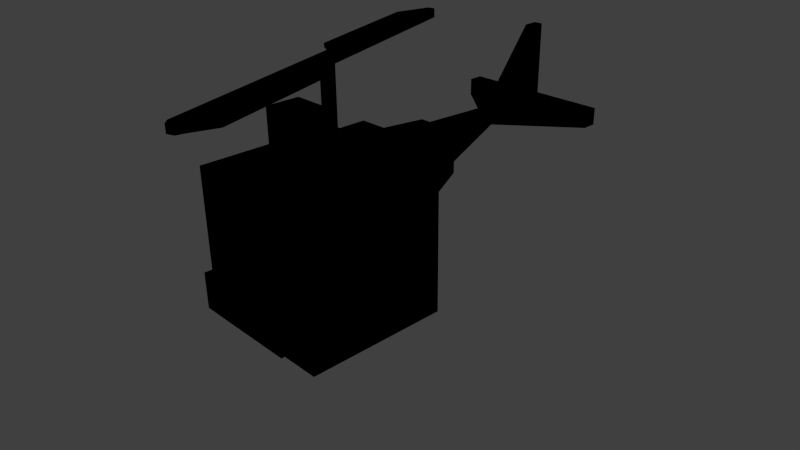 # Source: heliboxcat.blend  (saved by Blender 2.72.0; exported with 4.5.12 LTS)
import bpy
from mathutils import Matrix  # noqa: F401  (used for matrix-valued properties, if any)

bpy.ops.wm.read_factory_settings(use_empty=True)
scene = bpy.context.scene
scene.name = 'Scene'

# ---- collections
col_collection_1 = bpy.data.collections.new('Collection 1'); scene.collection.children.link(col_collection_1)

# ---- materials (node trees are filled in below, after node groups)
mat_material_002 = bpy.data.materials.new('Material.002')
mat_material_002.alpha_threshold = 0.0
mat_material_002.use_transparent_shadow = False
mat_material_002.roughness = 0.5
mat_material_004 = bpy.data.materials.new('Material.004')
mat_material_004.alpha_threshold = 0.0
mat_material_004.use_transparent_shadow = False
mat_material_004.roughness = 0.5

# ---- material node trees
mat_material_002.use_nodes = True; mat_material_002.node_tree.nodes.clear()
_N = mat_material_002.node_tree.nodes; _L = mat_material_002.node_tree.links
n0 = _N.new('NodeUndefined'); n0.name = 'Output'; n0.location = (300, 300)
n0.inputs[1].default_value = 1.0
n1 = _N.new('NodeUndefined'); n1.name = 'Material'; n1.location = (10, 300)
n1.inputs[1].default_value = (1.0, 1.0, 1.0, 1.0)
n1.inputs[2].default_value = 0.8
n1.inputs[3].default_value = (0.0, 0.0, 0.0)
n2 = _N.new('NodeUndefined'); n2.name = 'Texture'; n2.location = (-194, 225)
n2.inputs[0].default_value = (0.0, 0.0, 0.0)
_L.new(n1.outputs[0], n0.inputs[0])
_L.new(n2.outputs[1], n1.inputs[0])
mat_material_004.use_nodes = True; mat_material_004.node_tree.nodes.clear()
_N = mat_material_004.node_tree.nodes; _L = mat_material_004.node_tree.links
n0 = _N.new('NodeUndefined'); n0.name = 'Output'; n0.location = (300, 300)
n0.inputs[1].default_value = 1.0
n1 = _N.new('NodeUndefined'); n1.name = 'Material'; n1.location = (10, 300)
n1.inputs[1].default_value = (1.0, 1.0, 1.0, 1.0)
n1.inputs[2].default_value = 0.8
n1.inputs[3].default_value = (0.0, 0.0, 0.0)
n2 = _N.new('NodeUndefined'); n2.name = 'Texture'; n2.location = (-194, 225)
n2.inputs[0].default_value = (0.0, 0.0, 0.0)
_L.new(n1.outputs[0], n0.inputs[0])
_L.new(n2.outputs[1], n1.inputs[0])

# ---- world
world_world = bpy.data.worlds.new('World'); scene.world = world_world
world_world.color = (0.05088, 0.05088, 0.05088)
world_world.use_sun_shadow = False
world_world.sun_shadow_jitter_overblur = 0.0
world_world.cycles.sampling_method = 'MANUAL'
world_world.cycles.sample_map_resolution = 256

# ---- cameras
cam_camera = bpy.data.cameras.new('Camera')
cam_camera.clip_end = 100.0
cam_camera.lens = 35.0
cam_camera.sensor_width = 32.0
cam_camera.sensor_height = 18.0
cam_camera.ortho_scale = 7.314
cam_camera.dof.focus_distance = 0.0
cam_camera.dof.aperture_fstop = 128.0

# ---- lights
light_lamp = bpy.data.lights.new('Lamp', 'POINT')
light_lamp.transmission_factor = 0.0
light_lamp.cutoff_distance = 30.0
light_lamp.energy = 762.0
light_lamp.shadow_buffer_clip_start = 1.001
light_lamp.shadow_soft_size = 0.1
light_lamp.shadow_maximum_resolution = 0.006
light_lamp.use_absolute_resolution = True
light_lamp.cycles.use_multiple_importance_sampling = False

# ---- meshes
me_cube_003 = bpy.data.meshes.new('Cube.003')
me_cube_003.from_pydata([(-1.0, -1.0, -1.0), (-1.0, 1.0, -1.0), (1.0, 1.0, -1.0), (1.0, -1.0, -1.0), (-1.0, -1.0, 1.0), (-1.0, 1.0, 1.0), (1.0, 1.0, 1.0), (1.0, -1.0, 1.0), (-1.0, -1.0, -0.75), (-1.0, -1.0, -0.25), (-1.0, -1.0, 0.0), (-1.0, 1.0, 0.0), (-1.0, 1.0, -0.25), (-1.0, 1.0, -0.75), (1.0, 1.0, 0.0), (1.0, 1.0, -0.25), (1.0, 1.0, -0.75), (1.0, -1.0, 0.0), (1.0, -1.0, -0.25), (1.0, -1.0, -0.75), (-0.75, 1.0, 1.0), (-0.5, 1.0, 1.0), (-0.25, 1.0, 1.0), (0.25, 1.0, 1.0), (0.5, 1.0, 1.0), (0.75, 1.0, 1.0), (0.75, 1.0, -1.0), (0.5, 1.0, -1.0), (0.25, 1.0, -1.0), (-0.25, 1.0, -1.0), (-0.5, 1.0, -1.0), (-0.75, 1.0, -1.0), (0.75, -1.0, 1.0), (0.5, -1.0, 1.0), (0.25, -1.0, 1.0), (-0.25, -1.0, 1.0), (-0.5, -1.0, 1.0), (-0.75, -1.0, 1.0), (-0.75, -1.0, -1.0), (-0.5, -1.0, -1.0), (-0.25, -1.0, -1.0), (0.25, -1.0, -1.0), (0.5, -1.0, -1.0), (0.75, -1.0, -1.0), (0.75, 1.0, 0.0), (0.5, 1.0, 0.0), (0.25, 1.0, 0.0), (-0.25, 1.0, 0.0), (-0.5, 1.0, 0.0), (-0.75, 1.0, 0.0), (0.75, 1.0, -0.25), (0.5, 1.0, -0.25), (0.25, 1.0, -0.25), (-0.25, 1.0, -0.25), (-0.5, 1.0, -0.25), (-0.75, 1.0, -0.25), (0.75, 1.0, -0.75), (0.5, 1.0, -0.75), (0.25, 1.0, -0.75), (-0.25, 1.0, -0.75), (-0.5, 1.0, -0.75), (-0.75, 1.0, -0.75), (-0.75, -1.0, 0.0), (-0.5, -1.0, 0.0), (-0.25, -1.0, 0.0), (0.25, -1.0, 0.0), (0.5, -1.0, 0.0), (0.75, -1.0, 0.0), (-0.75, -1.0, -0.25), (-0.5, -1.0, -0.25), (0.25, -1.375, 0.0), (-0.25, -1.375, 0.0), (0.5, -1.0, -0.25), (0.75, -1.0, -0.25), (-0.75, -1.0, -0.75), (-0.5, -1.0, -0.75), (-0.25, -1.0, -0.75), (0.25, -1.0, -0.75), (0.5, -1.0, -0.75), (0.75, -1.0, -0.75), (-0.5, -1.25, 0.0), (-0.25, -1.25, 0.0), (0.25, -1.25, 0.0), (0.5, -1.25, 0.0), (-0.75, -1.25, -0.25), (-0.5, -1.25, -0.25), (-0.25, -1.25, -0.25), (0.25, -1.25, -0.25), (0.5, -1.25, -0.25), (0.75, -1.25, -0.25), (-0.75, -1.25, -0.75), (-0.5, -1.25, -0.75), (-0.25, -1.25, -0.75), (0.25, -1.25, -0.75), (0.5, -1.25, -0.75), (0.75, -1.25, -0.75), (-0.25, -1.375, -0.25), (0.25, -1.375, -0.25), (-1.0, 0.0, 1.0), (-1.0, 0.5, 1.0), (-1.0, 0.5, -1.0), (-1.0, 0.0, -1.0), (1.0, 0.5, 1.0), (1.0, 0.0, 1.0), (1.0, 0.0, -1.0), (1.0, 0.5, -1.0), (-1.0, 0.5, 0.0), (-1.0, 0.0, 0.0), (-1.0, 0.5, -0.25), (-1.0, 0.0, -0.25), (-1.0, 0.5, -0.75), (-1.0, 0.0, -0.75), (1.0, 0.0, 0.0), (1.0, 0.5, 0.0), (1.0, 0.0, -0.25), (1.0, 0.5, -0.25), (1.0, 0.0, -0.75), (1.0, 0.5, -0.75), (-0.75, 0.5, -1.0), (-0.75, 0.0, -1.0), (-0.5, 0.5, -1.0), (-0.5, 0.0, -1.0), (-0.25, 0.5, -1.0), (-0.25, 0.0, -1.0), (0.25, 0.5, -1.0), (0.25, 0.0, -1.0), (0.5, 0.5, -1.0), (0.5, 0.0, -1.0), (0.75, 0.5, -1.0), (0.75, 0.0, -1.0), (0.75, 0.5, 1.0), (0.75, 0.0, 1.0), (0.5, 0.5, 1.0), (0.5, 0.0, 1.0), (0.25, 0.5, 1.0), (0.25, 0.0, 1.0), (-0.25, 0.5, 1.0), (-0.25, 0.0, 1.0), (-0.5, 0.5, 1.0), (-0.5, 0.0, 1.0), (-0.75, 0.5, 1.0), (-0.75, 0.0, 1.0), (-1.0, 0.0, 1.5), (-1.0, 0.5, 1.5), (1.0, 0.5, 1.5), (1.0, 0.0, 1.5), (0.75, 0.5, 1.5), (0.75, 0.0, 1.5), (0.5, 0.5, 1.5), (0.5, 0.0, 1.5), (0.25, 0.5, 1.5), (0.25, 0.0, 1.5), (-0.25, 0.5, 1.5), (-0.25, 0.0, 1.5), (-0.5, 0.5, 1.5), (-0.5, 0.0, 1.5), (-0.75, 0.5, 1.5), (-0.75, 0.0, 1.5), (-0.3, 2.0, 1.0), (-0.15, 2.0, 1.0), (0.15, 2.0, 1.0), (0.3, 2.0, 1.0), (0.3, 2.0, 0.4), (0.15, 2.0, 0.4), (-0.15, 2.0, 0.4), (-0.3, 2.0, 0.4), (-0.06, 3.0, 1.0), (0.06, 3.0, 1.0), (0.06, 3.0, 0.76), (-0.06, 3.0, 0.76), (-0.06, 4.0, 1.0), (0.06, 4.0, 1.0), (0.06, 4.0, 0.76), (-0.06, 4.0, 0.76), (1.06, 3.8, 1.0), (1.06, 3.8, 0.76), (1.06, 4.0, 0.76), (1.06, 4.0, 1.0), (-1.06, 3.8, 0.76), (-1.06, 3.8, 1.0), (-1.06, 4.0, 1.0), (-1.06, 4.0, 0.76), (-0.06, 3.8, 2.0), (0.06, 3.8, 2.0), (-0.06, 4.0, 2.0), (0.06, 4.0, 2.0)], [], [(110, 13, 1, 100), (56, 16, 2, 26), (116, 19, 3, 104), (74, 8, 0, 38), (128, 26, 2, 105), (140, 20, 5, 99), (99, 5, 11, 106), (106, 11, 12, 108), (108, 12, 13, 110), (25, 6, 14, 44), (44, 14, 15, 50), (50, 15, 16, 56), (103, 7, 17, 112), (112, 17, 18, 114), (114, 18, 19, 116), (37, 4, 10, 62), (62, 10, 9, 68), (68, 9, 8, 74), (13, 61, 31, 1), (61, 60, 30, 31), (60, 59, 29, 30), (59, 58, 28, 29), (58, 57, 27, 28), (57, 56, 26, 27), (19, 79, 43, 3), (79, 78, 42, 43), (78, 77, 41, 42), (77, 76, 40, 41), (76, 75, 39, 40), (75, 74, 38, 39), (100, 1, 31, 118), (118, 31, 30, 120), (120, 30, 29, 122), (122, 29, 28, 124), (124, 28, 27, 126), (126, 27, 26, 128), (102, 6, 25, 130), (130, 25, 24, 132), (132, 24, 23, 134), (134, 23, 22, 136), (136, 22, 21, 138), (138, 21, 20, 140), (5, 20, 49, 11), (20, 21, 48, 49), (47, 48, 165, 164), (48, 21, 158, 165), (24, 45, 162, 161), (24, 25, 44, 45), (11, 49, 55, 12), (49, 48, 54, 55), (48, 47, 53, 54), (47, 46, 52, 53), (46, 45, 51, 52), (45, 44, 50, 51), (12, 55, 61, 13), (55, 54, 60, 61), (54, 53, 59, 60), (53, 52, 58, 59), (52, 51, 57, 58), (51, 50, 56, 57), (7, 32, 67, 17), (32, 33, 66, 67), (33, 34, 65, 66), (34, 35, 64, 65), (35, 36, 63, 64), (36, 37, 62, 63), (17, 67, 73, 18), (67, 66, 72, 73), (75, 76, 92, 91), (76, 77, 93, 92), (77, 78, 94, 93), (63, 62, 68, 69), (18, 73, 79, 19), (78, 79, 95, 94), (72, 66, 83, 88), (63, 69, 85, 80), (79, 73, 89, 95), (68, 74, 90, 84), (83, 82, 87, 88), (81, 86, 96, 71), (81, 80, 85, 86), (89, 88, 94, 95), (88, 87, 93, 94), (87, 86, 92, 93), (86, 85, 91, 92), (85, 84, 90, 91), (74, 75, 91, 90), (73, 72, 88, 89), (69, 68, 84, 85), (66, 65, 82, 83), (65, 64, 81, 82), (64, 63, 80, 81), (70, 71, 96, 97), (87, 82, 70, 97), (86, 87, 97, 96), (82, 81, 71, 70), (8, 111, 101, 0), (111, 110, 100, 101), (16, 117, 105, 2), (117, 116, 104, 105), (43, 129, 104, 3), (129, 128, 105, 104), (37, 141, 98, 4), (134, 135, 151, 150), (4, 98, 107, 10), (98, 99, 106, 107), (10, 107, 109, 9), (107, 106, 108, 109), (9, 109, 111, 8), (109, 108, 110, 111), (6, 102, 113, 14), (102, 103, 112, 113), (14, 113, 115, 15), (113, 112, 114, 115), (15, 115, 117, 16), (115, 114, 116, 117), (0, 101, 119, 38), (101, 100, 118, 119), (38, 119, 121, 39), (119, 118, 120, 121), (39, 121, 123, 40), (121, 120, 122, 123), (40, 123, 125, 41), (123, 122, 124, 125), (41, 125, 127, 42), (125, 124, 126, 127), (42, 127, 129, 43), (127, 126, 128, 129), (7, 103, 131, 32), (98, 141, 157, 142), (32, 131, 133, 33), (137, 136, 152, 153), (33, 133, 135, 34), (136, 138, 154, 152), (34, 135, 137, 35), (135, 134, 136, 137), (35, 137, 139, 36), (138, 140, 156, 154), (36, 139, 141, 37), (131, 103, 145, 147), (157, 156, 143, 142), (145, 144, 146, 147), (147, 146, 148, 149), (149, 148, 150, 151), (153, 152, 154, 155), (155, 154, 156, 157), (132, 134, 150, 148), (130, 132, 148, 146), (102, 130, 146, 144), (141, 139, 155, 157), (140, 99, 143, 156), (139, 137, 153, 155), (103, 102, 144, 145), (135, 133, 149, 151), (99, 98, 142, 143), (133, 131, 147, 149), (158, 159, 164, 165), (160, 163, 168, 167), (160, 161, 162, 163), (46, 47, 164, 163), (45, 46, 163, 162), (23, 24, 161, 160), (22, 23, 160, 159), (21, 22, 159, 158), (167, 171, 185, 183), (164, 159, 166, 169), (163, 164, 169, 168), (159, 160, 167, 166), (170, 171, 172, 173), (182, 183, 185, 184), (168, 169, 173, 172), (170, 166, 182, 184), (174, 175, 176, 177), (168, 175, 174, 167), (172, 176, 175, 168), (171, 177, 176, 172), (167, 174, 177, 171), (178, 179, 180, 181), (166, 179, 178, 169), (170, 180, 179, 166), (173, 181, 180, 170), (169, 178, 181, 173), (171, 170, 184, 185), (166, 167, 183, 182)])
_uv = me_cube_003.uv_layers.new(name='UVMap')
_uv.uv.foreach_set('vector', [0.3319, 0.1095, 0.3309, 0.06451, 0.3534, 0.064, 0.3544, 0.109, 0.5575, 0.3986, 0.557, 0.4208, 0.5348, 0.4202, 0.5354, 0.3981, 0.3418, 0.5053, 0.3389, 0.4136, 0.3606, 0.4138, 0.3644, 0.5043, 0.3346, 0.2698, 0.3341, 0.2464, 0.3579, 0.2455, 0.3594, 0.2686, 0.4913, 0.397, 0.5354, 0.3981, 0.5348, 0.4202, 0.4907, 0.4189, 0.04436, 0.2669, 0.0001791, 0.2669, 0.0001791, 0.2448, 0.04436, 0.2448, 0.1746, 0.1121, 0.1739, 0.06734, 0.2635, 0.06595, 0.2643, 0.1109, 0.2643, 0.1109, 0.2635, 0.06595, 0.2859, 0.06551, 0.2868, 0.1105, 0.2868, 0.1105, 0.2859, 0.06551, 0.3309, 0.06451, 0.3319, 0.1095, 0.713, 0.4021, 0.7125, 0.4243, 0.6236, 0.4223, 0.6241, 0.4001, 0.6241, 0.4001, 0.6236, 0.4223, 0.6014, 0.4218, 0.6019, 0.3996, 0.6019, 0.3996, 0.6014, 0.4218, 0.557, 0.4208, 0.5575, 0.3986, 0.1818, 0.5125, 0.1777, 0.4202, 0.2697, 0.4178, 0.2735, 0.5085, 0.2735, 0.5085, 0.2697, 0.4178, 0.2929, 0.4171, 0.2963, 0.5075, 0.2963, 0.5075, 0.2929, 0.4171, 0.3389, 0.4136, 0.3418, 0.5053, 0.1754, 0.2683, 0.1757, 0.2462, 0.2659, 0.2469, 0.2656, 0.2687, 0.2656, 0.2687, 0.2659, 0.2469, 0.2884, 0.2472, 0.2899, 0.2702, 0.2899, 0.2702, 0.2884, 0.2472, 0.3341, 0.2464, 0.3346, 0.2698, 0.5603, 0.2431, 0.56, 0.2654, 0.5377, 0.2651, 0.5379, 0.2428, 0.56, 0.2654, 0.5596, 0.2877, 0.5374, 0.2874, 0.5377, 0.2651, 0.5596, 0.2877, 0.5593, 0.31, 0.5371, 0.3096, 0.5374, 0.2874, 0.5593, 0.31, 0.5585, 0.3543, 0.5364, 0.3539, 0.5371, 0.3096, 0.5585, 0.3543, 0.558, 0.3765, 0.5359, 0.376, 0.5364, 0.3539, 0.558, 0.3765, 0.5575, 0.3986, 0.5354, 0.3981, 0.5359, 0.376, 0.3389, 0.4136, 0.3375, 0.3903, 0.3611, 0.3929, 0.3606, 0.4138, 0.3375, 0.3903, 0.3431, 0.3685, 0.3635, 0.3713, 0.3611, 0.3929, 0.3431, 0.3685, 0.3456, 0.35, 0.3648, 0.351, 0.3635, 0.3713, 0.3456, 0.35, 0.3454, 0.3135, 0.3645, 0.3117, 0.3648, 0.351, 0.3454, 0.3135, 0.3427, 0.2943, 0.3623, 0.2909, 0.3645, 0.3117, 0.3427, 0.2943, 0.3346, 0.2698, 0.3594, 0.2686, 0.3623, 0.2909, 0.4931, 0.2424, 0.5379, 0.2428, 0.5377, 0.2651, 0.4931, 0.2648, 0.4931, 0.2648, 0.5377, 0.2651, 0.5374, 0.2874, 0.493, 0.287, 0.493, 0.287, 0.5374, 0.2874, 0.5371, 0.3096, 0.4929, 0.3091, 0.4929, 0.3091, 0.5371, 0.3096, 0.5364, 0.3539, 0.4923, 0.3531, 0.4923, 0.3531, 0.5364, 0.3539, 0.5359, 0.376, 0.4919, 0.3751, 0.4919, 0.3751, 0.5359, 0.376, 0.5354, 0.3981, 0.4913, 0.397, 0.04436, 0.4215, 0.0001791, 0.4215, 0.0001791, 0.3994, 0.04436, 0.3994, 0.04436, 0.3994, 0.0001791, 0.3994, 0.0001791, 0.3773, 0.04436, 0.3773, 0.04436, 0.3773, 0.0001791, 0.3773, 0.0001791, 0.3552, 0.04436, 0.3552, 0.04436, 0.3552, 0.0001791, 0.3552, 0.0001791, 0.3111, 0.04436, 0.3111, 0.04436, 0.3111, 0.0001791, 0.3111, 0.0001791, 0.289, 0.04436, 0.289, 0.04436, 0.289, 0.0001791, 0.289, 0.0001791, 0.2669, 0.04436, 0.2669, 0.7164, 0.2459, 0.716, 0.2682, 0.6268, 0.2666, 0.6272, 0.2443, 0.716, 0.2682, 0.7156, 0.2905, 0.6264, 0.2889, 0.6268, 0.2666, 0.7174, 0.1414, 0.7168, 0.1157, 0.8095, 0.133, 0.8158, 0.1452, 0.7168, 0.1157, 0.7753, 0.03454, 0.8355, 0.09514, 0.8095, 0.133, 0.78, 0.2795, 0.7168, 0.2043, 0.8074, 0.1882, 0.832, 0.2216, 0.7135, 0.3799, 0.713, 0.4021, 0.6241, 0.4001, 0.6246, 0.3779, 0.6272, 0.2443, 0.6268, 0.2666, 0.6045, 0.2662, 0.6049, 0.2439, 0.6268, 0.2666, 0.6264, 0.2889, 0.6041, 0.2885, 0.6045, 0.2662, 0.6264, 0.2889, 0.626, 0.3112, 0.6037, 0.3107, 0.6041, 0.2885, 0.626, 0.3112, 0.6251, 0.3557, 0.6029, 0.3552, 0.6037, 0.3107, 0.6251, 0.3557, 0.6246, 0.3779, 0.6024, 0.3774, 0.6029, 0.3552, 0.6246, 0.3779, 0.6241, 0.4001, 0.6019, 0.3996, 0.6024, 0.3774, 0.6049, 0.2439, 0.6045, 0.2662, 0.56, 0.2654, 0.5603, 0.2431, 0.6045, 0.2662, 0.6041, 0.2885, 0.5596, 0.2877, 0.56, 0.2654, 0.6041, 0.2885, 0.6037, 0.3107, 0.5593, 0.31, 0.5596, 0.2877, 0.6037, 0.3107, 0.6029, 0.3552, 0.5585, 0.3543, 0.5593, 0.31, 0.6029, 0.3552, 0.6024, 0.3774, 0.558, 0.3765, 0.5585, 0.3543, 0.6024, 0.3774, 0.6019, 0.3996, 0.5575, 0.3986, 0.558, 0.3765, 0.1777, 0.4202, 0.1772, 0.3976, 0.2687, 0.3946, 0.2697, 0.4178, 0.1772, 0.3976, 0.1764, 0.3751, 0.2666, 0.3707, 0.2687, 0.3946, 0.1764, 0.3751, 0.1756, 0.3548, 0.26, 0.3488, 0.2666, 0.3707, 0.1756, 0.3548, 0.1752, 0.3107, 0.2617, 0.3128, 0.26, 0.3488, 0.1752, 0.3107, 0.1754, 0.2886, 0.2658, 0.2925, 0.2617, 0.3128, 0.1754, 0.2886, 0.1754, 0.2683, 0.2656, 0.2687, 0.2658, 0.2925, 0.2697, 0.4178, 0.2687, 0.3946, 0.2919, 0.395, 0.2929, 0.4171, 0.2687, 0.3946, 0.2666, 0.3707, 0.285, 0.3748, 0.2919, 0.395, 0.3427, 0.2943, 0.3454, 0.3135, 0.3274, 0.3159, 0.3247, 0.3005, 0.3454, 0.3135, 0.3456, 0.35, 0.3284, 0.3488, 0.3274, 0.3159, 0.3456, 0.35, 0.3431, 0.3685, 0.3267, 0.3642, 0.3284, 0.3488, 0.2658, 0.2925, 0.2656, 0.2687, 0.2899, 0.2702, 0.283, 0.2871, 0.2929, 0.4171, 0.2919, 0.395, 0.3375, 0.3903, 0.3389, 0.4136, 0.3431, 0.3685, 0.3375, 0.3903, 0.3227, 0.3759, 0.3267, 0.3642, 0.285, 0.3748, 0.2666, 0.3707, 0.2793, 0.3578, 0.2955, 0.3617, 0.2658, 0.2925, 0.283, 0.2871, 0.2935, 0.2978, 0.28, 0.3031, 0.3375, 0.3903, 0.2919, 0.395, 0.3021, 0.3767, 0.3227, 0.3759, 0.2899, 0.2702, 0.3346, 0.2698, 0.322, 0.2867, 0.3003, 0.2849, 0.2793, 0.3578, 0.2773, 0.3449, 0.2954, 0.3445, 0.2955, 0.3617, 0.2775, 0.3171, 0.2969, 0.3162, 0.2918, 0.3239, 0.2835, 0.3233, 0.2775, 0.3171, 0.28, 0.3031, 0.2935, 0.2978, 0.2969, 0.3162, 0.3021, 0.3767, 0.2955, 0.3617, 0.3267, 0.3642, 0.3227, 0.3759, 0.2955, 0.3617, 0.2954, 0.3445, 0.3284, 0.3488, 0.3267, 0.3642, 0.2954, 0.3445, 0.2969, 0.3162, 0.3274, 0.3159, 0.3284, 0.3488, 0.2969, 0.3162, 0.2935, 0.2978, 0.3247, 0.3005, 0.3274, 0.3159, 0.2935, 0.2978, 0.3003, 0.2849, 0.322, 0.2867, 0.3247, 0.3005, 0.3346, 0.2698, 0.3427, 0.2943, 0.3247, 0.3005, 0.322, 0.2867, 0.2919, 0.395, 0.285, 0.3748, 0.2955, 0.3617, 0.3021, 0.3767, 0.283, 0.2871, 0.2899, 0.2702, 0.3003, 0.2849, 0.2935, 0.2978, 0.2666, 0.3707, 0.26, 0.3488, 0.2773, 0.3449, 0.2793, 0.3578, 0.26, 0.3488, 0.2617, 0.3128, 0.2775, 0.3171, 0.2773, 0.3449, 0.2617, 0.3128, 0.2658, 0.2925, 0.28, 0.3031, 0.2775, 0.3171, 0.2818, 0.3379, 0.2835, 0.3233, 0.2918, 0.3239, 0.2898, 0.3386, 0.2954, 0.3445, 0.2773, 0.3449, 0.2818, 0.3379, 0.2898, 0.3386, 0.2969, 0.3162, 0.2954, 0.3445, 0.2898, 0.3386, 0.2918, 0.3239, 0.2773, 0.3449, 0.2775, 0.3171, 0.2835, 0.3233, 0.2818, 0.3379, 0.3341, 0.2464, 0.3328, 0.1547, 0.3555, 0.1542, 0.3579, 0.2455, 0.3328, 0.1547, 0.3319, 0.1095, 0.3544, 0.109, 0.3555, 0.1542, 0.3462, 0.5964, 0.3439, 0.5508, 0.3667, 0.5497, 0.3689, 0.5953, 0.3439, 0.5508, 0.3418, 0.5053, 0.3644, 0.5043, 0.3667, 0.5497, 0.3611, 0.3929, 0.4476, 0.3957, 0.4469, 0.4174, 0.3606, 0.4138, 0.4476, 0.3957, 0.4913, 0.397, 0.4907, 0.4189, 0.4469, 0.4174, 0.1754, 0.2683, 0.0887, 0.2676, 0.0888, 0.2459, 0.1757, 0.2462, 0.1872, 0.6272, 0.1894, 0.673, 0.1435, 0.6752, 0.1414, 0.6293, 0.1757, 0.2462, 0.1752, 0.1569, 0.265, 0.156, 0.2659, 0.2469, 0.1752, 0.1569, 0.1746, 0.1121, 0.2643, 0.1109, 0.265, 0.156, 0.2659, 0.2469, 0.265, 0.156, 0.2876, 0.1557, 0.2884, 0.2472, 0.265, 0.156, 0.2643, 0.1109, 0.2868, 0.1105, 0.2876, 0.1557, 0.2884, 0.2472, 0.2876, 0.1557, 0.3328, 0.1547, 0.3341, 0.2464, 0.2876, 0.1557, 0.2868, 0.1105, 0.3319, 0.1095, 0.3328, 0.1547, 0.1862, 0.6041, 0.184, 0.5584, 0.2756, 0.5541, 0.2777, 0.5998, 0.184, 0.5584, 0.1818, 0.5125, 0.2735, 0.5085, 0.2756, 0.5541, 0.2777, 0.5998, 0.2756, 0.5541, 0.2984, 0.5531, 0.3006, 0.5987, 0.2756, 0.5541, 0.2735, 0.5085, 0.2963, 0.5075, 0.2984, 0.5531, 0.3006, 0.5987, 0.2984, 0.5531, 0.3439, 0.5508, 0.3462, 0.5964, 0.2984, 0.5531, 0.2963, 0.5075, 0.3418, 0.5053, 0.3439, 0.5508, 0.3579, 0.2455, 0.4482, 0.2426, 0.4485, 0.265, 0.3594, 0.2686, 0.4482, 0.2426, 0.4931, 0.2424, 0.4931, 0.2648, 0.4485, 0.265, 0.3594, 0.2686, 0.4485, 0.265, 0.4489, 0.2871, 0.3623, 0.2909, 0.4485, 0.265, 0.4931, 0.2648, 0.493, 0.287, 0.4489, 0.2871, 0.3623, 0.2909, 0.4489, 0.2871, 0.4492, 0.309, 0.3645, 0.3117, 0.4489, 0.2871, 0.493, 0.287, 0.4929, 0.3091, 0.4492, 0.309, 0.3645, 0.3117, 0.4492, 0.309, 0.4487, 0.3525, 0.3648, 0.351, 0.4492, 0.309, 0.4929, 0.3091, 0.4923, 0.3531, 0.4487, 0.3525, 0.3648, 0.351, 0.4487, 0.3525, 0.4483, 0.3741, 0.3635, 0.3713, 0.4487, 0.3525, 0.4923, 0.3531, 0.4919, 0.3751, 0.4483, 0.3741, 0.3635, 0.3713, 0.4483, 0.3741, 0.4476, 0.3957, 0.3611, 0.3929, 0.4483, 0.3741, 0.4919, 0.3751, 0.4913, 0.397, 0.4476, 0.3957, 0.1777, 0.4202, 0.08924, 0.4214, 0.08896, 0.3992, 0.1772, 0.3976, 0.1752, 0.1569, 0.1755, 0.1793, 0.1307, 0.1799, 0.1304, 0.1575, 0.1772, 0.3976, 0.08896, 0.3992, 0.08872, 0.3771, 0.1764, 0.3751, 0.1731, 0.0001791, 0.1737, 0.04496, 0.129, 0.04555, 0.1284, 0.0007723, 0.1764, 0.3751, 0.08872, 0.3771, 0.08854, 0.3552, 0.1756, 0.3548, 0.1737, 0.04496, 0.174, 0.06735, 0.1293, 0.06794, 0.129, 0.04555, 0.1756, 0.3548, 0.08854, 0.3552, 0.08854, 0.3111, 0.1752, 0.3107, 0.08854, 0.3552, 0.04436, 0.3552, 0.04436, 0.3111, 0.08854, 0.3111, 0.1752, 0.3107, 0.08854, 0.3111, 0.08861, 0.2892, 0.1754, 0.2886, 0.174, 0.06735, 0.1743, 0.08974, 0.1295, 0.09033, 0.1293, 0.06794, 0.1754, 0.2886, 0.08861, 0.2892, 0.0887, 0.2676, 0.1754, 0.2683, 0.1807, 0.4896, 0.1818, 0.5125, 0.136, 0.5147, 0.1349, 0.4917, 0.108, 0.1578, 0.1075, 0.113, 0.1298, 0.1127, 0.1304, 0.1575, 0.136, 0.5147, 0.1381, 0.5605, 0.1152, 0.5616, 0.113, 0.5157, 0.113, 0.5157, 0.1152, 0.5616, 0.09227, 0.5627, 0.0901, 0.5168, 0.0901, 0.5168, 0.09227, 0.5627, 0.06934, 0.5638, 0.06717, 0.5179, 0.06327, 0.1584, 0.06267, 0.1136, 0.08506, 0.1133, 0.08566, 0.1581, 0.08566, 0.1581, 0.08506, 0.1133, 0.1075, 0.113, 0.108, 0.1578, 0.1861, 0.6042, 0.1872, 0.6272, 0.1414, 0.6293, 0.1403, 0.6064, 0.1851, 0.5813, 0.1861, 0.6042, 0.1403, 0.6064, 0.1392, 0.5835, 0.184, 0.5584, 0.1851, 0.5813, 0.1392, 0.5835, 0.1381, 0.5605, 0.1755, 0.1793, 0.1758, 0.2017, 0.131, 0.2023, 0.1307, 0.1799, 0.1743, 0.08974, 0.1746, 0.1121, 0.1298, 0.1127, 0.1295, 0.09033, 0.1758, 0.2017, 0.1761, 0.2241, 0.1313, 0.2247, 0.131, 0.2023, 0.1818, 0.5125, 0.184, 0.5584, 0.1381, 0.5605, 0.136, 0.5147, 0.1786, 0.4437, 0.1797, 0.4666, 0.1338, 0.4688, 0.1327, 0.4459, 0.1746, 0.1121, 0.1752, 0.1569, 0.1304, 0.1575, 0.1298, 0.1127, 0.1797, 0.4666, 0.1807, 0.4896, 0.1349, 0.4917, 0.1338, 0.4688, 0.8355, 0.09514, 0.8525, 0.09703, 0.8158, 0.1452, 0.8095, 0.133, 0.8439, 0.2213, 0.8162, 0.1744, 0.9132, 0.173, 0.9204, 0.1913, 0.8439, 0.2213, 0.832, 0.2216, 0.8074, 0.1882, 0.8162, 0.1744, 0.7171, 0.1789, 0.7174, 0.1414, 0.8158, 0.1452, 0.8162, 0.1744, 0.7168, 0.2043, 0.7171, 0.1789, 0.8162, 0.1744, 0.8074, 0.1882, 0.8027, 0.2912, 0.78, 0.2795, 0.832, 0.2216, 0.8439, 0.2213, 0.7989, 0.02, 0.8316, 0.0001791, 0.8731, 0.07881, 0.8525, 0.09703, 0.7753, 0.03454, 0.7989, 0.02, 0.8525, 0.09703, 0.8355, 0.09514, 0.4676, 0.8917, 0.4131, 0.8237, 0.4812, 0.7692, 0.4921, 0.7828, 0.8158, 0.1452, 0.8525, 0.09703, 0.924, 0.1497, 0.9141, 0.1637, 0.8162, 0.1744, 0.8158, 0.1452, 0.9141, 0.1637, 0.9132, 0.173, 0.8525, 0.09703, 0.8731, 0.07881, 0.931, 0.1421, 0.924, 0.1497, 0.2409, 0.8917, 0.2514, 0.8917, 0.2514, 0.9127, 0.2409, 0.9127, 0.2409, 0.7872, 0.2514, 0.7872, 0.2514, 0.8046, 0.2409, 0.8046, 0.2513, 0.9998, 0.2409, 0.9998, 0.2409, 0.9127, 0.2514, 0.9127, 0.07913, 0.8237, 0.02468, 0.8917, 0.0001791, 0.7828, 0.01107, 0.7692, 0.3559, 0.8917, 0.3559, 0.9127, 0.3385, 0.9127, 0.3385, 0.8917, 0.4676, 0.9127, 0.3559, 0.9127, 0.3559, 0.8917, 0.4676, 0.8917, 0.4131, 0.9807, 0.3451, 0.9263, 0.3559, 0.9127, 0.4676, 0.9127, 0.2514, 0.8917, 0.3385, 0.8917, 0.3385, 0.9127, 0.2514, 0.9127, 0.4676, 0.8917, 0.3559, 0.8917, 0.3451, 0.8781, 0.4131, 0.8237, 0.1363, 0.9127, 0.1363, 0.8917, 0.1537, 0.8917, 0.1537, 0.9127, 0.02468, 0.8917, 0.1363, 0.8917, 0.1363, 0.9127, 0.02468, 0.9127, 0.07913, 0.8237, 0.1472, 0.8781, 0.1363, 0.8917, 0.02468, 0.8917, 0.2409, 0.9127, 0.1537, 0.9127, 0.1537, 0.8917, 0.2409, 0.8917, 0.02468, 0.9127, 0.1363, 0.9127, 0.1472, 0.9263, 0.07913, 0.9807, 0.2514, 0.8917, 0.2409, 0.8917, 0.2409, 0.8046, 0.2514, 0.8046, 0.2409, 0.6755, 0.2514, 0.6755, 0.2514, 0.7872, 0.2409, 0.7872])
me_cube_003.materials.append(mat_material_002)
me_cube_003.use_remesh_preserve_volume = False
me_cube_003.use_remesh_preserve_attributes = False
me_cube_003.use_mirror_vertex_groups = False
me_cube_003.update()
me_cube_000 = bpy.data.meshes.new('Cube.000')
me_cube_000.from_pydata([(0.0866, 0.05, 0.1517), (4.316e-08, 0.1, 0.1517), (4.316e-08, 0.1, -1.748), (4.316e-08, 0.1, 0.2517), (0.0866, 0.05, -1.748), (0.0866, 0.05, 0.2517), (0.0866, -0.05, -1.748), (0.0866, -0.05, 0.2517), (3.442e-08, -0.1, -1.748), (3.442e-08, -0.1, 0.2517), (-0.0866, -0.05, -1.748), (-0.0866, -0.05, 0.2517), (-0.0866, 0.05, -1.748), (-0.0866, 0.05, 0.2517), (0.0866, -0.05, 0.1517), (3.442e-08, -0.1, 0.1517), (-0.0866, -0.05, 0.1517), (-0.0866, 0.05, 0.1517), (2.587, 0.05, 0.1517), (2.5, 0.1, 0.1517), (2.5, 0.1, 0.2517), (2.587, 0.05, 0.2517), (2.587, -0.05, 0.2517), (2.5, -0.1, 0.2517), (2.587, -0.05, 0.1517), (2.5, -0.1, 0.1517), (-2.5, 0.1, 0.1517), (-2.5, 0.1, 0.2517), (-2.5, -0.1, 0.2517), (-2.587, -0.05, 0.2517), (-2.587, 0.05, 0.2517), (-2.5, -0.1, 0.1517), (-2.587, -0.05, 0.1517), (-2.587, 0.05, 0.1517), (0.25, 0.1, 0.1517), (0.25, 0.05, 0.1517), (0.25, -0.05, 0.1517), (0.25, -0.05, 0.2517), (0.25, -0.1, 0.2517), (0.25, -0.1, 0.1517), (0.25, 0.05, 0.2517), (0.25, 0.1, 0.2517), (2.275, 0.35, 0.1767), (2.275, 0.35, 0.2267), (0.475, 0.35, 0.1767), (0.475, 0.35, 0.2267), (-0.25, 0.1, 0.2517), (-0.25, 0.05, 0.2517), (-0.25, -0.05, 0.2517), (-0.25, -0.1, 0.2517), (-0.25, -0.1, 0.1517), (-0.25, -0.05, 0.1517), (-0.25, 0.1, 0.1517), (-0.25, 0.05, 0.1517), (-2.275, -0.35, 0.2267), (-2.275, -0.35, 0.1767), (-0.475, -0.35, 0.2267), (-0.475, -0.35, 0.1767)], [], [(8, 15, 16, 10), (37, 38, 23, 22), (6, 14, 15, 8), (36, 35, 18, 24), (4, 0, 14, 6), (35, 34, 19, 18), (10, 16, 17, 12), (2, 1, 0, 4), (49, 48, 29, 28), (5, 3, 13, 11, 9, 7), (48, 47, 30, 29), (47, 46, 27, 30), (12, 17, 1, 2), (2, 4, 6, 8, 10, 12), (19, 20, 21, 18), (18, 21, 22, 24), (24, 22, 23, 25), (39, 36, 24, 25), (40, 37, 22, 21), (38, 39, 25, 23), (34, 41, 45, 44), (41, 40, 21, 20), (31, 28, 29, 32), (33, 30, 27, 26), (32, 29, 30, 33), (50, 49, 56, 57), (51, 50, 31, 32), (46, 52, 26, 27), (52, 53, 33, 26), (53, 51, 32, 33), (7, 9, 38, 37), (14, 0, 35, 36), (0, 1, 34, 35), (15, 14, 36, 39), (5, 7, 37, 40), (9, 15, 39, 38), (1, 3, 41, 34), (3, 5, 40, 41), (44, 45, 43, 42), (41, 20, 43, 45), (20, 19, 42, 43), (19, 34, 44, 42), (9, 11, 48, 49), (11, 13, 47, 48), (13, 3, 46, 47), (15, 9, 49, 50), (16, 15, 50, 51), (3, 1, 52, 46), (1, 17, 53, 52), (17, 16, 51, 53), (57, 56, 54, 55), (31, 50, 57, 55), (49, 28, 54, 56), (28, 31, 55, 54)])
_uv = me_cube_000.uv_layers.new(name='UVMap')
_uv.uv.foreach_set('vector', [0.7607, 0.4863, 0.7546, 0.6443, 0.7452, 0.6502, 0.7528, 0.4932, 0.4993, 0.7355, 0.4993, 0.7311, 0.695, 0.7311, 0.7025, 0.7355, 0.7538, 0.4799, 0.7664, 0.3219, 0.7739, 0.3286, 0.7607, 0.4863, 0.4993, 0.7181, 0.4994, 0.7076, 0.6999, 0.7112, 0.7001, 0.7179, 0.7472, 0.4785, 0.7549, 0.3216, 0.7664, 0.3219, 0.7538, 0.4799, 0.4994, 0.7076, 0.4995, 0.7034, 0.6948, 0.7066, 0.6999, 0.7112, 0.7528, 0.4932, 0.7452, 0.6502, 0.7337, 0.6498, 0.7463, 0.4918, 0.7394, 0.4855, 0.7454, 0.3274, 0.7549, 0.3216, 0.7472, 0.4785, 0.7005, 0.7927, 0.7005, 0.7971, 0.496, 0.7971, 0.5036, 0.7927, 0.782, 0.6461, 0.7833, 0.6564, 0.7751, 0.6626, 0.7655, 0.6586, 0.7642, 0.6483, 0.7725, 0.6421, 0.7005, 0.7971, 0.7005, 0.8058, 0.496, 0.8058, 0.496, 0.7971, 0.7005, 0.8058, 0.7005, 0.8102, 0.5036, 0.8102, 0.496, 0.8058, 0.7463, 0.4918, 0.7337, 0.6498, 0.7261, 0.6431, 0.7394, 0.4855, 0.7394, 0.4855, 0.7472, 0.4785, 0.7538, 0.4799, 0.7607, 0.4863, 0.7528, 0.4932, 0.7463, 0.4918, 0.6948, 0.7066, 0.7025, 0.6998, 0.7086, 0.7096, 0.6999, 0.7112, 0.6999, 0.7112, 0.7086, 0.7096, 0.7073, 0.7207, 0.7001, 0.7179, 0.7001, 0.7179, 0.7073, 0.7207, 0.702, 0.7278, 0.695, 0.7224, 0.4993, 0.7224, 0.4993, 0.7181, 0.7001, 0.7179, 0.695, 0.7224, 0.4993, 0.7442, 0.4993, 0.7355, 0.7025, 0.7355, 0.7025, 0.7442, 0.4993, 0.7311, 0.4993, 0.7224, 0.695, 0.7224, 0.695, 0.7311, 0.4995, 0.7034, 0.4924, 0.6935, 0.5237, 0.6755, 0.5252, 0.6804, 0.4993, 0.7485, 0.4993, 0.7442, 0.7025, 0.7442, 0.695, 0.7485, 0.5074, 0.8343, 0.4993, 0.8415, 0.4924, 0.8309, 0.5023, 0.8297, 0.5027, 0.8227, 0.4946, 0.8179, 0.5036, 0.8102, 0.508, 0.8186, 0.5023, 0.8297, 0.4924, 0.8309, 0.4946, 0.8179, 0.5027, 0.8227, 0.7004, 0.8382, 0.7073, 0.8479, 0.6766, 0.8656, 0.6751, 0.8608, 0.7005, 0.834, 0.7004, 0.8382, 0.5074, 0.8343, 0.5023, 0.8297, 0.7005, 0.8102, 0.7005, 0.819, 0.508, 0.8186, 0.5036, 0.8102, 0.7005, 0.819, 0.7005, 0.8237, 0.5027, 0.8227, 0.508, 0.8186, 0.7005, 0.8237, 0.7005, 0.834, 0.5023, 0.8297, 0.5027, 0.8227, 0.725, 0.3091, 0.7168, 0.3154, 0.7268, 0.2915, 0.7316, 0.2935, 0.7664, 0.3219, 0.7549, 0.3216, 0.7591, 0.3048, 0.7655, 0.3056, 0.7549, 0.3216, 0.7454, 0.3274, 0.7555, 0.3035, 0.7591, 0.3048, 0.7739, 0.3286, 0.7664, 0.3219, 0.7655, 0.3056, 0.7691, 0.3052, 0.7346, 0.3132, 0.725, 0.3091, 0.7316, 0.2935, 0.7411, 0.2975, 0.7833, 0.3267, 0.7739, 0.3286, 0.7691, 0.3052, 0.7785, 0.3032, 0.7454, 0.3274, 0.7359, 0.3234, 0.7459, 0.2995, 0.7555, 0.3035, 0.7359, 0.3234, 0.7346, 0.3132, 0.7411, 0.2975, 0.7459, 0.2995, 0.5252, 0.6804, 0.5237, 0.6755, 0.6745, 0.6808, 0.6726, 0.6851, 0.4993, 0.7485, 0.695, 0.7485, 0.6754, 0.7704, 0.5189, 0.7704, 0.7025, 0.6998, 0.6948, 0.7066, 0.6726, 0.6851, 0.6745, 0.6808, 0.6948, 0.7066, 0.4995, 0.7034, 0.5252, 0.6804, 0.6726, 0.6851, 0.7642, 0.6483, 0.7655, 0.6586, 0.759, 0.6742, 0.7542, 0.6722, 0.7655, 0.6586, 0.7751, 0.6626, 0.7685, 0.6782, 0.759, 0.6742, 0.7751, 0.6626, 0.7833, 0.6564, 0.7733, 0.6803, 0.7685, 0.6782, 0.7546, 0.6443, 0.7642, 0.6483, 0.7542, 0.6722, 0.7446, 0.6682, 0.7452, 0.6502, 0.7546, 0.6443, 0.7446, 0.6682, 0.7409, 0.667, 0.7168, 0.6451, 0.7261, 0.6431, 0.731, 0.6666, 0.7216, 0.6685, 0.7261, 0.6431, 0.7337, 0.6498, 0.7345, 0.6662, 0.731, 0.6666, 0.7337, 0.6498, 0.7452, 0.6502, 0.7409, 0.667, 0.7345, 0.6662, 0.6751, 0.8608, 0.6766, 0.8656, 0.5282, 0.8603, 0.53, 0.8561, 0.5074, 0.8343, 0.7004, 0.8382, 0.6751, 0.8608, 0.53, 0.8561, 0.7005, 0.7927, 0.5036, 0.7927, 0.5233, 0.7707, 0.6808, 0.7707, 0.4993, 0.8415, 0.5074, 0.8343, 0.53, 0.8561, 0.5282, 0.8603])
me_cube_000.materials.append(mat_material_004)
me_cube_000.use_remesh_preserve_volume = False
me_cube_000.use_remesh_preserve_attributes = False
me_cube_000.use_mirror_vertex_groups = False
me_cube_000.update()

# ---- objects
ob_face = bpy.data.objects.new('face', me_cube_003)
ob_blade = bpy.data.objects.new('blade', me_cube_000)
ob_lamp = bpy.data.objects.new('Lamp', light_lamp)
ob_camera = bpy.data.objects.new('Camera', cam_camera)

# ---- transforms, parenting, visibility, modifiers, constraints
ob_face.location = (-0.1356, -0.6998, 0.3912)
ob_face.lineart.crease_threshold = 0.0
ob_blade.parent = ob_face
ob_blade.matrix_parent_inverse = Matrix(((1.0, 0.0, 0.0, 0.1356), (0.0, 1.0, 0.0, 0.6998), (0.0, 0.0, 1.0, -0.3912), (0.0, 0.0, 0.0, 1.0)))
ob_blade.location = (-0.1356, -0.4998, 2.439)
ob_blade.rotation_euler = (0.0, 0.0, 5.027)
ob_blade.lineart.crease_threshold = 0.0
ob_lamp.location = (4.076, -4.954, 6.665)
ob_lamp.rotation_euler = (0.6503, 0.05522, 1.866)
ob_lamp.lock_rotations_4d = False
ob_lamp.empty_display_type = 'ARROWS'
ob_lamp.color = (0.0, 0.0, 0.0, 0.0)
ob_lamp.lineart.crease_threshold = 0.0
ob_camera.location = (7.481, -6.508, 5.344)
ob_camera.rotation_euler = (1.109, 0.01082, 0.8149)
ob_camera.lock_rotations_4d = False
ob_camera.empty_display_type = 'ARROWS'
ob_camera.color = (0.0, 0.0, 0.0, 0.0)
ob_camera.display_type = 'WIRE'
ob_camera.lineart.crease_threshold = 0.0

# ---- collection membership
col_collection_1.objects.link(ob_face)
col_collection_1.objects.link(ob_blade)
col_collection_1.objects.link(ob_lamp)
col_collection_1.objects.link(ob_camera)

# ---- scene / render settings (as saved in the file)
scene.camera = ob_camera
scene.frame_start = 0; scene.frame_end = 59; scene.frame_set(48)
scene.render.engine = 'BLENDER_EEVEE_NEXT'
scene.render.resolution_percentage = 50
scene.render.dither_intensity = 0.0
scene.cycles.use_denoising = False
scene.cycles.samples = 10
scene.cycles.sampling_pattern = 'TABULATED_SOBOL'
scene.cycles.light_sampling_threshold = 0.0
scene.cycles.use_adaptive_sampling = False
scene.cycles.use_light_tree = False
scene.cycles.blur_glossy = 0.0
scene.cycles.pixel_filter_type = 'GAUSSIAN'
scene.cycles.sample_clamp_indirect = 0.0
scene.view_settings.view_transform = 'Standard'
bpy.context.view_layer.update()
